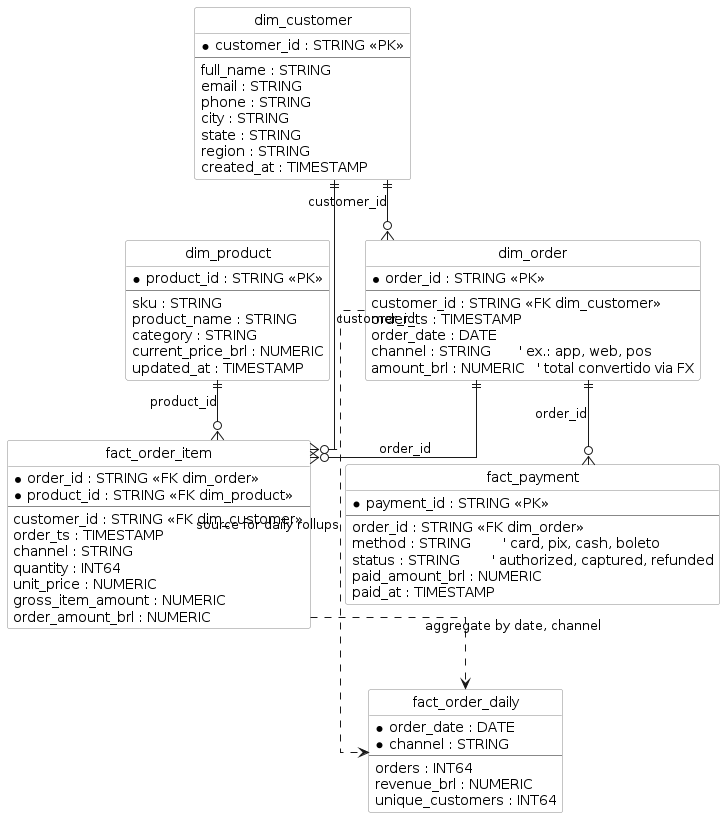

The diagram above was rendered by PlantUML. Its source (embedded in the PNG):
@startuml
' =========================
' ER — E-commerce Omnichannel (Gold + ponte com Silver)
' =========================
hide circle
skinparam linetype ortho
skinparam class {
  BackgroundColor White
  BorderColor #888
}

' ==========
' DIMENSÕES
' ==========
entity "dim_customer" as dim_customer {
  * customer_id : STRING <<PK>>
  --
  full_name : STRING
  email : STRING
  phone : STRING
  city : STRING
  state : STRING
  region : STRING
  created_at : TIMESTAMP
}

entity "dim_product" as dim_product {
  * product_id : STRING <<PK>>
  --
  sku : STRING
  product_name : STRING
  category : STRING
  current_price_brl : NUMERIC
  updated_at : TIMESTAMP
}

' Dimensão operacional (cabeçalho do pedido), derivada de stg_orders (Silver)
entity "dim_order" as dim_order {
  * order_id : STRING <<PK>>
  --
  customer_id : STRING <<FK dim_customer>>
  order_ts : TIMESTAMP
  order_date : DATE
  channel : STRING       ' ex.: app, web, pos
  amount_brl : NUMERIC   ' total convertido via FX
}

' ======
' FATOS
' ======
entity "fact_order_item" as fact_order_item {
  * order_id : STRING <<FK dim_order>>
  * product_id : STRING <<FK dim_product>>
  --
  customer_id : STRING <<FK dim_customer>>
  order_ts : TIMESTAMP
  channel : STRING
  quantity : INT64
  unit_price : NUMERIC
  gross_item_amount : NUMERIC
  order_amount_brl : NUMERIC
}

entity "fact_payment" as fact_payment {
  * payment_id : STRING <<PK>>
  --
  order_id : STRING <<FK dim_order>>
  method : STRING        ' card, pix, cash, boleto
  status : STRING        ' authorized, captured, refunded
  paid_amount_brl : NUMERIC
  paid_at : TIMESTAMP
}

entity "fact_order_daily" as fact_order_daily {
  * order_date : DATE
  * channel : STRING
  --
  orders : INT64
  revenue_brl : NUMERIC
  unique_customers : INT64
}

' =====================
' RELACIONAMENTOS (PK/FK)
' =====================
' Clientes → Pedidos
dim_customer ||--o{ dim_order : "customer_id"

' Pedidos → Itens / Pagamentos
dim_order ||--o{ fact_order_item : "order_id"
dim_order ||--o{ fact_payment : "order_id"

' Produtos → Itens
dim_product ||--o{ fact_order_item : "product_id"

' Clientes → Itens (redundante, guard rail analítico)
dim_customer ||--o{ fact_order_item : "customer_id"

' Agregação diária (derivado de pedidos/itens)
' Representamos como associação não-estrita (traço pontilhado)
fact_order_item ..> fact_order_daily : "aggregate by date, channel"
dim_order ..> fact_order_daily : "source for daily rollups"

@enduml